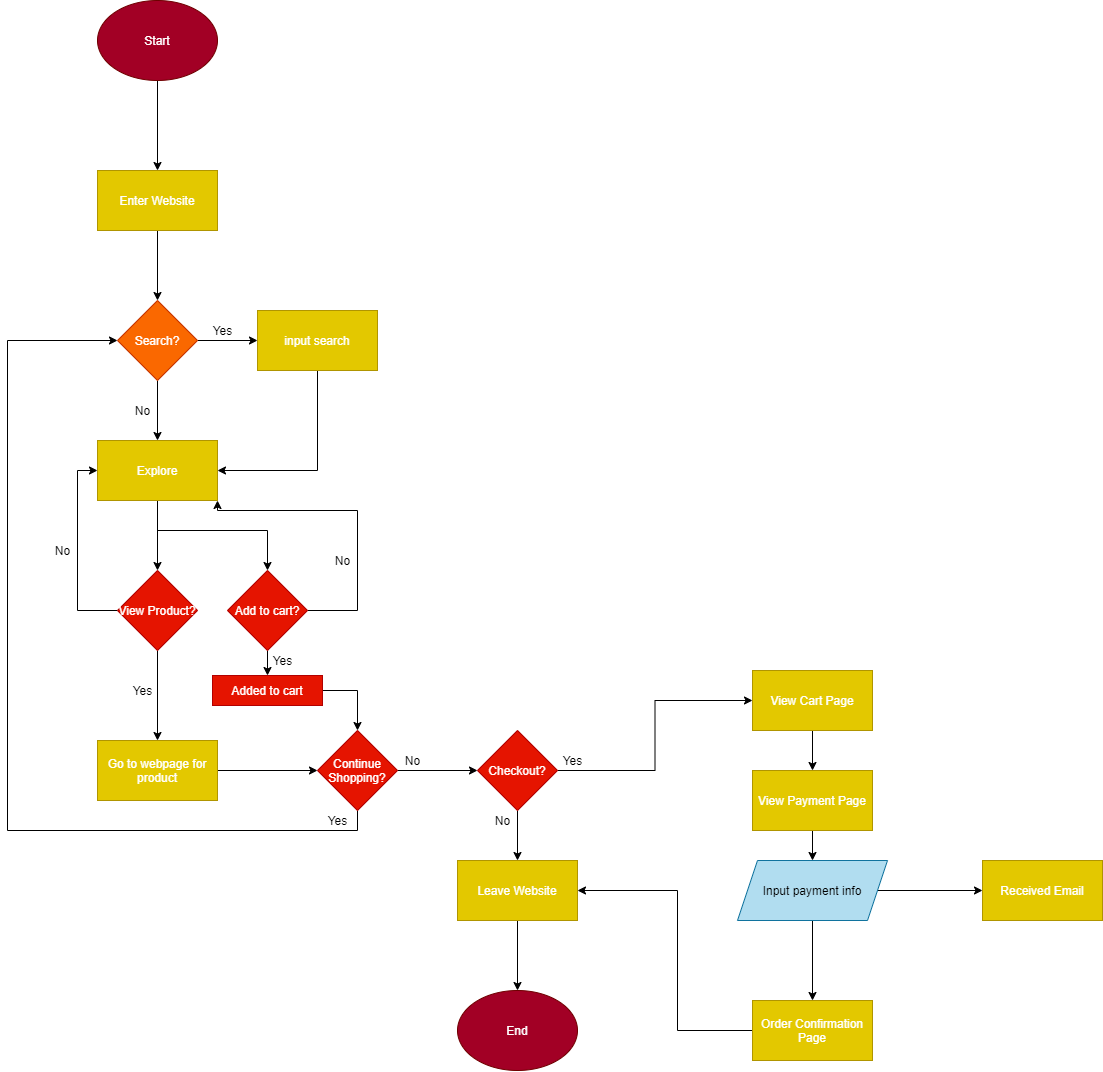

The diagram above was exported from draw.io. Its source (the exported page's mxGraphModel, read from the mxfile embedded in the PNG):
<mxGraphModel dx="667" dy="479" grid="1" gridSize="10" guides="1" tooltips="1" connect="1" arrows="1" fold="1" page="1" pageScale="1" pageWidth="850" pageHeight="1100" math="0" shadow="0">
  <root>
    <mxCell id="0" />
    <mxCell id="1" parent="0" />
    <mxCell id="4" value="" style="edgeStyle=orthogonalEdgeStyle;rounded=0;orthogonalLoop=1;jettySize=auto;html=1;entryX=0.5;entryY=0;entryDx=0;entryDy=0;" edge="1" parent="1" source="2" target="61">
      <mxGeometry relative="1" as="geometry">
        <mxPoint x="190.0000000000001" y="240" as="targetPoint" />
      </mxGeometry>
    </mxCell>
    <mxCell id="2" value="Start" style="ellipse;whiteSpace=wrap;html=1;fillColor=#a20025;strokeColor=#6F0000;fontColor=#ffffff;" vertex="1" parent="1">
      <mxGeometry x="130" y="70" width="120" height="80" as="geometry" />
    </mxCell>
    <mxCell id="8" value="" style="edgeStyle=orthogonalEdgeStyle;rounded=0;orthogonalLoop=1;jettySize=auto;html=1;" edge="1" parent="1" source="61" target="7">
      <mxGeometry relative="1" as="geometry">
        <mxPoint x="190.0000000000001" y="300" as="sourcePoint" />
      </mxGeometry>
    </mxCell>
    <mxCell id="10" value="" style="edgeStyle=orthogonalEdgeStyle;rounded=0;orthogonalLoop=1;jettySize=auto;html=1;" edge="1" parent="1" source="7" target="9">
      <mxGeometry relative="1" as="geometry" />
    </mxCell>
    <mxCell id="13" value="" style="edgeStyle=orthogonalEdgeStyle;rounded=0;orthogonalLoop=1;jettySize=auto;html=1;" edge="1" parent="1" source="7" target="12">
      <mxGeometry relative="1" as="geometry" />
    </mxCell>
    <mxCell id="7" value="Search?" style="rhombus;whiteSpace=wrap;html=1;fillColor=#fa6800;strokeColor=#C73500;fontColor=#ffffff;" vertex="1" parent="1">
      <mxGeometry x="150" y="370" width="80" height="80" as="geometry" />
    </mxCell>
    <mxCell id="17" value="" style="edgeStyle=orthogonalEdgeStyle;rounded=0;orthogonalLoop=1;jettySize=auto;html=1;" edge="1" parent="1" source="9" target="16">
      <mxGeometry relative="1" as="geometry" />
    </mxCell>
    <mxCell id="25" style="edgeStyle=orthogonalEdgeStyle;rounded=0;orthogonalLoop=1;jettySize=auto;html=1;" edge="1" parent="1" source="9" target="23">
      <mxGeometry relative="1" as="geometry">
        <mxPoint x="250" y="630" as="targetPoint" />
        <Array as="points">
          <mxPoint x="190" y="600" />
          <mxPoint x="300" y="600" />
        </Array>
      </mxGeometry>
    </mxCell>
    <mxCell id="9" value="Explore" style="whiteSpace=wrap;html=1;fontColor=#ffffff;strokeColor=#B09500;fillColor=#e3c800;" vertex="1" parent="1">
      <mxGeometry x="130" y="510" width="120" height="60" as="geometry" />
    </mxCell>
    <mxCell id="11" value="No" style="text;html=1;align=center;verticalAlign=middle;resizable=0;points=[];autosize=1;" vertex="1" parent="1">
      <mxGeometry x="160" y="470" width="30" height="20" as="geometry" />
    </mxCell>
    <mxCell id="15" style="edgeStyle=orthogonalEdgeStyle;rounded=0;orthogonalLoop=1;jettySize=auto;html=1;entryX=1;entryY=0.5;entryDx=0;entryDy=0;" edge="1" parent="1" source="12" target="9">
      <mxGeometry relative="1" as="geometry">
        <Array as="points">
          <mxPoint x="350" y="540" />
        </Array>
      </mxGeometry>
    </mxCell>
    <mxCell id="12" value="input search" style="whiteSpace=wrap;html=1;fontColor=#ffffff;strokeColor=#B09500;fillColor=#e3c800;" vertex="1" parent="1">
      <mxGeometry x="290" y="380" width="120" height="60" as="geometry" />
    </mxCell>
    <mxCell id="14" value="Yes" style="text;html=1;align=center;verticalAlign=middle;resizable=0;points=[];autosize=1;" vertex="1" parent="1">
      <mxGeometry x="240" y="390" width="30" height="20" as="geometry" />
    </mxCell>
    <mxCell id="18" style="edgeStyle=orthogonalEdgeStyle;rounded=0;orthogonalLoop=1;jettySize=auto;html=1;entryX=0;entryY=0.5;entryDx=0;entryDy=0;" edge="1" parent="1" source="16" target="9">
      <mxGeometry relative="1" as="geometry">
        <Array as="points">
          <mxPoint x="110" y="680" />
          <mxPoint x="110" y="540" />
        </Array>
      </mxGeometry>
    </mxCell>
    <mxCell id="27" value="" style="edgeStyle=orthogonalEdgeStyle;rounded=0;orthogonalLoop=1;jettySize=auto;html=1;" edge="1" parent="1" source="16" target="26">
      <mxGeometry relative="1" as="geometry" />
    </mxCell>
    <mxCell id="16" value="View Product?" style="rhombus;whiteSpace=wrap;html=1;fontColor=#ffffff;strokeColor=#B20000;fillColor=#e51400;" vertex="1" parent="1">
      <mxGeometry x="150" y="640" width="80" height="80" as="geometry" />
    </mxCell>
    <mxCell id="19" value="No" style="text;html=1;align=center;verticalAlign=middle;resizable=0;points=[];autosize=1;" vertex="1" parent="1">
      <mxGeometry x="80" y="610" width="30" height="20" as="geometry" />
    </mxCell>
    <mxCell id="28" style="edgeStyle=orthogonalEdgeStyle;rounded=0;orthogonalLoop=1;jettySize=auto;html=1;entryX=1;entryY=1;entryDx=0;entryDy=0;" edge="1" parent="1" source="23" target="9">
      <mxGeometry relative="1" as="geometry">
        <mxPoint x="370" y="580" as="targetPoint" />
        <Array as="points">
          <mxPoint x="390" y="680" />
          <mxPoint x="390" y="580" />
          <mxPoint x="250" y="580" />
        </Array>
      </mxGeometry>
    </mxCell>
    <mxCell id="37" value="" style="edgeStyle=orthogonalEdgeStyle;rounded=0;orthogonalLoop=1;jettySize=auto;html=1;" edge="1" parent="1" source="23" target="36">
      <mxGeometry relative="1" as="geometry" />
    </mxCell>
    <mxCell id="23" value="Add to cart?" style="rhombus;whiteSpace=wrap;html=1;fontColor=#ffffff;strokeColor=#B20000;fillColor=#e51400;" vertex="1" parent="1">
      <mxGeometry x="260" y="640" width="80" height="80" as="geometry" />
    </mxCell>
    <mxCell id="35" value="" style="edgeStyle=orthogonalEdgeStyle;rounded=0;orthogonalLoop=1;jettySize=auto;html=1;" edge="1" parent="1" source="26" target="34">
      <mxGeometry relative="1" as="geometry" />
    </mxCell>
    <mxCell id="26" value="Go to webpage for product" style="whiteSpace=wrap;html=1;fontColor=#ffffff;strokeColor=#B09500;fillColor=#e3c800;" vertex="1" parent="1">
      <mxGeometry x="130" y="810" width="120" height="60" as="geometry" />
    </mxCell>
    <mxCell id="29" value="Yes" style="text;html=1;align=center;verticalAlign=middle;resizable=0;points=[];autosize=1;" vertex="1" parent="1">
      <mxGeometry x="160" y="750" width="30" height="20" as="geometry" />
    </mxCell>
    <mxCell id="30" value="No" style="text;html=1;align=center;verticalAlign=middle;resizable=0;points=[];autosize=1;" vertex="1" parent="1">
      <mxGeometry x="360" y="620" width="30" height="20" as="geometry" />
    </mxCell>
    <mxCell id="31" value="Yes" style="text;html=1;align=center;verticalAlign=middle;resizable=0;points=[];autosize=1;" vertex="1" parent="1">
      <mxGeometry x="300" y="720" width="30" height="20" as="geometry" />
    </mxCell>
    <mxCell id="39" style="edgeStyle=orthogonalEdgeStyle;rounded=0;orthogonalLoop=1;jettySize=auto;html=1;entryX=0;entryY=0.5;entryDx=0;entryDy=0;" edge="1" parent="1" source="34" target="7">
      <mxGeometry relative="1" as="geometry">
        <Array as="points">
          <mxPoint x="390" y="900" />
          <mxPoint x="40" y="900" />
          <mxPoint x="40" y="410" />
        </Array>
      </mxGeometry>
    </mxCell>
    <mxCell id="47" value="" style="edgeStyle=orthogonalEdgeStyle;rounded=0;orthogonalLoop=1;jettySize=auto;html=1;" edge="1" parent="1" source="34" target="46">
      <mxGeometry relative="1" as="geometry" />
    </mxCell>
    <mxCell id="34" value="Continue Shopping?" style="rhombus;whiteSpace=wrap;html=1;fontColor=#ffffff;strokeColor=#B20000;fillColor=#e51400;" vertex="1" parent="1">
      <mxGeometry x="350" y="800" width="80" height="80" as="geometry" />
    </mxCell>
    <mxCell id="38" style="edgeStyle=orthogonalEdgeStyle;rounded=0;orthogonalLoop=1;jettySize=auto;html=1;entryX=0.5;entryY=0;entryDx=0;entryDy=0;" edge="1" parent="1" source="36" target="34">
      <mxGeometry relative="1" as="geometry">
        <mxPoint x="390" y="790" as="targetPoint" />
        <Array as="points">
          <mxPoint x="390" y="760" />
        </Array>
      </mxGeometry>
    </mxCell>
    <mxCell id="36" value="Added to cart&lt;br&gt;" style="whiteSpace=wrap;html=1;fontColor=#ffffff;strokeColor=#B20000;fillColor=#e51400;" vertex="1" parent="1">
      <mxGeometry x="245" y="745" width="110" height="30" as="geometry" />
    </mxCell>
    <mxCell id="41" value="Yes" style="text;html=1;align=center;verticalAlign=middle;resizable=0;points=[];autosize=1;" vertex="1" parent="1">
      <mxGeometry x="355" y="880" width="30" height="20" as="geometry" />
    </mxCell>
    <mxCell id="43" value="No" style="text;html=1;align=center;verticalAlign=middle;resizable=0;points=[];autosize=1;" vertex="1" parent="1">
      <mxGeometry x="430" y="820" width="30" height="20" as="geometry" />
    </mxCell>
    <mxCell id="49" value="" style="edgeStyle=orthogonalEdgeStyle;rounded=0;orthogonalLoop=1;jettySize=auto;html=1;" edge="1" parent="1" source="46" target="48">
      <mxGeometry relative="1" as="geometry" />
    </mxCell>
    <mxCell id="52" value="" style="edgeStyle=orthogonalEdgeStyle;rounded=0;orthogonalLoop=1;jettySize=auto;html=1;" edge="1" parent="1" source="46" target="51">
      <mxGeometry relative="1" as="geometry" />
    </mxCell>
    <mxCell id="46" value="Checkout?" style="rhombus;whiteSpace=wrap;html=1;fontColor=#ffffff;strokeColor=#B20000;fillColor=#e51400;" vertex="1" parent="1">
      <mxGeometry x="510" y="800" width="80" height="80" as="geometry" />
    </mxCell>
    <mxCell id="57" value="" style="edgeStyle=orthogonalEdgeStyle;rounded=0;orthogonalLoop=1;jettySize=auto;html=1;" edge="1" parent="1" source="48" target="56">
      <mxGeometry relative="1" as="geometry" />
    </mxCell>
    <mxCell id="48" value="View Cart Page" style="whiteSpace=wrap;html=1;fontColor=#ffffff;strokeColor=#B09500;fillColor=#e3c800;" vertex="1" parent="1">
      <mxGeometry x="785" y="740" width="120" height="60" as="geometry" />
    </mxCell>
    <mxCell id="50" value="Yes" style="text;html=1;align=center;verticalAlign=middle;resizable=0;points=[];autosize=1;" vertex="1" parent="1">
      <mxGeometry x="590" y="820" width="30" height="20" as="geometry" />
    </mxCell>
    <mxCell id="55" value="" style="edgeStyle=orthogonalEdgeStyle;rounded=0;orthogonalLoop=1;jettySize=auto;html=1;" edge="1" parent="1" source="51" target="54">
      <mxGeometry relative="1" as="geometry" />
    </mxCell>
    <mxCell id="51" value="Leave Website" style="whiteSpace=wrap;html=1;fontColor=#ffffff;strokeColor=#B09500;fillColor=#e3c800;" vertex="1" parent="1">
      <mxGeometry x="490" y="930" width="120" height="60" as="geometry" />
    </mxCell>
    <mxCell id="53" value="No" style="text;html=1;align=center;verticalAlign=middle;resizable=0;points=[];autosize=1;" vertex="1" parent="1">
      <mxGeometry x="520" y="880" width="30" height="20" as="geometry" />
    </mxCell>
    <mxCell id="54" value="End" style="ellipse;whiteSpace=wrap;html=1;fontColor=#ffffff;strokeColor=#6F0000;fillColor=#a20025;" vertex="1" parent="1">
      <mxGeometry x="490" y="1060" width="120" height="80" as="geometry" />
    </mxCell>
    <mxCell id="59" value="" style="edgeStyle=orthogonalEdgeStyle;rounded=0;orthogonalLoop=1;jettySize=auto;html=1;" edge="1" parent="1" source="56" target="58">
      <mxGeometry relative="1" as="geometry" />
    </mxCell>
    <mxCell id="56" value="View Payment Page" style="whiteSpace=wrap;html=1;fontColor=#ffffff;strokeColor=#B09500;fillColor=#e3c800;" vertex="1" parent="1">
      <mxGeometry x="785" y="840" width="120" height="60" as="geometry" />
    </mxCell>
    <mxCell id="63" value="" style="edgeStyle=orthogonalEdgeStyle;rounded=0;orthogonalLoop=1;jettySize=auto;html=1;" edge="1" parent="1" source="58" target="62">
      <mxGeometry relative="1" as="geometry" />
    </mxCell>
    <mxCell id="65" value="" style="edgeStyle=orthogonalEdgeStyle;rounded=0;orthogonalLoop=1;jettySize=auto;html=1;" edge="1" parent="1" source="58" target="64">
      <mxGeometry relative="1" as="geometry" />
    </mxCell>
    <mxCell id="58" value="Input payment info" style="shape=parallelogram;perimeter=parallelogramPerimeter;whiteSpace=wrap;html=1;fixedSize=1;strokeColor=#10739e;fillColor=#b1ddf0;" vertex="1" parent="1">
      <mxGeometry x="770" y="930" width="150" height="60" as="geometry" />
    </mxCell>
    <mxCell id="61" value="Enter Website" style="whiteSpace=wrap;html=1;fontColor=#ffffff;strokeColor=#B09500;fillColor=#e3c800;" vertex="1" parent="1">
      <mxGeometry x="130" y="240" width="120" height="60" as="geometry" />
    </mxCell>
    <mxCell id="66" style="edgeStyle=orthogonalEdgeStyle;rounded=0;orthogonalLoop=1;jettySize=auto;html=1;entryX=1;entryY=0.5;entryDx=0;entryDy=0;" edge="1" parent="1" source="62" target="51">
      <mxGeometry relative="1" as="geometry">
        <mxPoint x="670" y="950" as="targetPoint" />
        <Array as="points">
          <mxPoint x="710" y="1100" />
          <mxPoint x="710" y="960" />
        </Array>
      </mxGeometry>
    </mxCell>
    <mxCell id="62" value="Order Confirmation Page" style="whiteSpace=wrap;html=1;strokeColor=#B09500;fillColor=#e3c800;fontColor=#ffffff;" vertex="1" parent="1">
      <mxGeometry x="785" y="1070" width="120" height="60" as="geometry" />
    </mxCell>
    <mxCell id="64" value="Received Email" style="whiteSpace=wrap;html=1;strokeColor=#B09500;fillColor=#e3c800;fontColor=#ffffff;" vertex="1" parent="1">
      <mxGeometry x="1015" y="930" width="120" height="60" as="geometry" />
    </mxCell>
  </root>
</mxGraphModel>